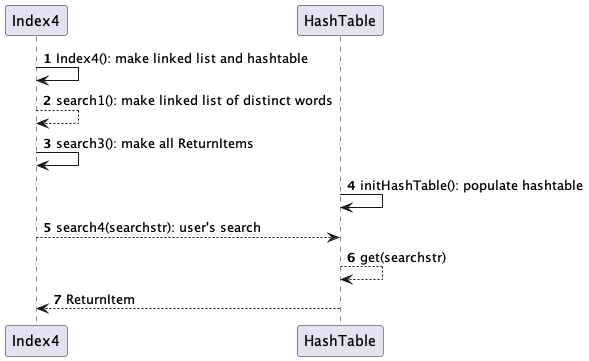

The diagram above was rendered by PlantUML. Its source (embedded in the PNG):
@startuml
'https://plantuml.com/sequence-diagram

autonumber

Index4 -> Index4: Index4(): make linked list and hashtable
Index4 --> Index4: search1(): make linked list of distinct words
Index4 -> Index4: search3(): make all ReturnItems
HashTable -> HashTable: initHashTable(): populate hashtable

Index4 --> HashTable: search4(searchstr): user's search
HashTable --> HashTable: get(searchstr)
Index4 <-- HashTable:  ReturnItem

@enduml